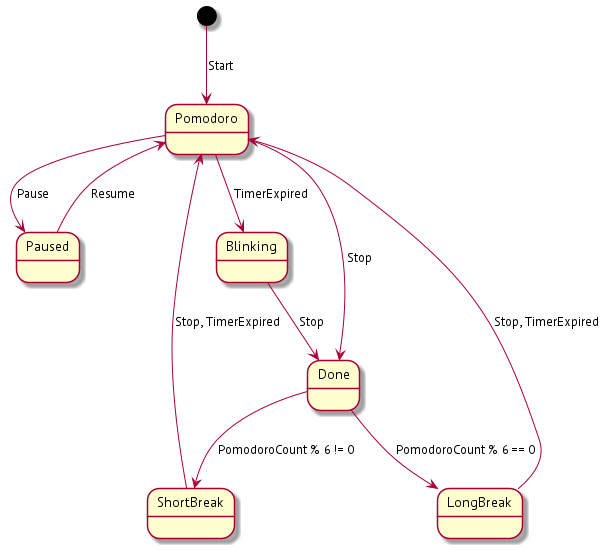

The diagram above was rendered by PlantUML. Its source (embedded in the PNG):
@startuml

state Pomodoro
state ShortBreak
state Paused
state LongBreak
state Blinking
state Done

[*] --> Pomodoro : Start
Pomodoro --> Paused : Pause
Paused --> Pomodoro : Resume
Pomodoro --> Blinking : TimerExpired
Blinking --> Done : Stop
Done --> ShortBreak : PomodoroCount % 6 != 0
Done --> LongBreak : PomodoroCount % 6 == 0
ShortBreak --> Pomodoro : Stop, TimerExpired
LongBreak --> Pomodoro : Stop, TimerExpired
Pomodoro --> Done : Stop
@enduml